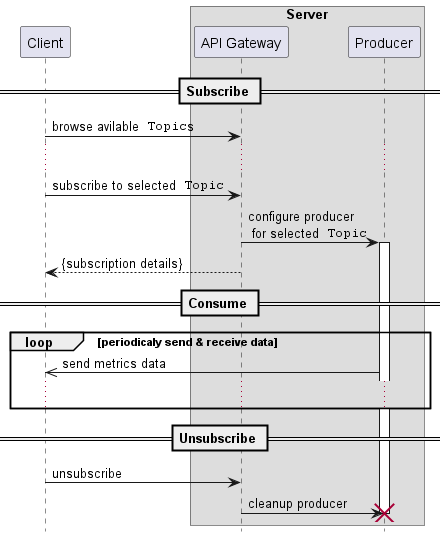

The diagram above was rendered by PlantUML. Its source (embedded in the PNG):
@startuml

' title Retrieve Available Topics List

hide footbox

participant Client
box "Server" 
participant "API Gateway" as Server

participant Producer
end box


== Subscribe ==

Client -> Server : browse avilable  ""Topic""s
...
Client -> Server   : subscribe to selected  ""Topic""
Server -> Producer : configure producer \n for selected  ""Topic""
activate Producer
Client <-- Server  : {subscription details}

== Consume ==

loop periodicaly send & receive data 
  Producer ->> Client : send metrics data
  ...
end 

== Unsubscribe ==

Client -> Server   : unsubscribe
Server -> Producer : cleanup producer
destroy Producer
@enduml